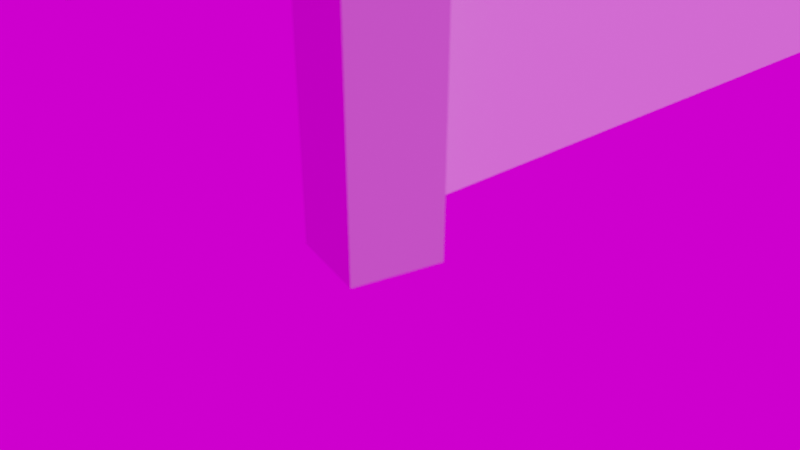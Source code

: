 # Source: SingleDoor.blend  (saved by Blender 2.81.16; exported with 4.5.12 LTS)
import bpy
from mathutils import Matrix  # noqa: F401  (used for matrix-valued properties, if any)

bpy.ops.wm.read_factory_settings(use_empty=True)
scene = bpy.context.scene
scene.name = 'Scene'

# ---- collections
col_collection = bpy.data.collections.new('Collection'); scene.collection.children.link(col_collection)

# ---- images (referenced by path relative to the original .blend; pixels are not part of the script)
import os
ASSET_DIR = os.environ.get("B2B_ASSET_DIR", "")  # directory of the original .blend (textures are referenced by path, not embedded)
HERE = os.path.dirname(os.path.abspath(__file__))  # packed textures are extracted next to this script under _unpacked/

def load_image(name, relpath, width, height, colorspace="sRGB"):
    """Load a texture the original file referenced (path relative to the .blend, or extracted next to this script)."""
    p = next((c for c in (os.path.join(HERE, relpath), os.path.join(ASSET_DIR, relpath)) if relpath and os.path.exists(c)), "")
    if p:
        img = bpy.data.images.load(p, check_existing=True)
        img.name = name
    else:  # same state as the original file: an image datablock whose file is absent (Cycles renders it pink)
        img = bpy.data.images.new(name, width, height)
        img.source = "FILE"
        img.filepath = "//" + (relpath or name)
    img.colorspace_settings.name = colorspace
    return img
img_jakarta_stock_exchange_office_2_jpg = load_image('jakarta-stock-exchange-office-2.jpg', 'jakarta-stock-exchange-office-2.jpg', 1024, 1024, 'sRGB')

# ---- materials (node trees are filled in below, after node groups)
mat_whitepaint = bpy.data.materials.new('WhitePaint')
mat_aluminum = bpy.data.materials.new('Aluminum')

# ---- material node trees
mat_whitepaint.use_nodes = True; mat_whitepaint.node_tree.nodes.clear()
_N = mat_whitepaint.node_tree.nodes; _L = mat_whitepaint.node_tree.links
n0 = _N.new('ShaderNodeOutputMaterial'); n0.name = 'Material Output'; n0.location = (300, 300)
n1 = _N.new('ShaderNodeBsdfPrincipled'); n1.name = 'Principled BSDF'; n1.location = (10, 300)
n1.distribution = 'GGX'
n1.subsurface_method = 'BURLEY'
n1.inputs[0].default_value = (1.0, 1.0, 1.0, 1.0)
n1.inputs[3].default_value = 1.45
n1.inputs[27].default_value = (0.0, 0.0, 0.0, 1.0)
n1.inputs[28].default_value = 1.0
_L.new(n1.outputs[0], n0.inputs[0])
n0.is_active_output = True
mat_aluminum.use_nodes = True; mat_aluminum.node_tree.nodes.clear()
_N = mat_aluminum.node_tree.nodes; _L = mat_aluminum.node_tree.links
n0 = _N.new('ShaderNodeOutputMaterial'); n0.name = 'Material Output'; n0.location = (300, 300)
n1 = _N.new('ShaderNodeBsdfPrincipled'); n1.name = 'Principled BSDF'; n1.location = (10, 300)
n1.distribution = 'GGX'
n1.subsurface_method = 'BURLEY'
n1.inputs[0].default_value = (0.7024, 0.7024, 0.7024, 1.0)
n1.inputs[3].default_value = 1.45
n1.inputs[27].default_value = (0.0, 0.0, 0.0, 1.0)
n1.inputs[28].default_value = 1.0
_L.new(n1.outputs[0], n0.inputs[0])
n0.is_active_output = True

# ---- world
world_world = bpy.data.worlds.new('World'); scene.world = world_world
world_world.use_nodes = True; world_world.node_tree.nodes.clear()
_N = world_world.node_tree.nodes; _L = world_world.node_tree.links
n0 = _N.new('ShaderNodeOutputWorld'); n0.name = 'World Output'; n0.location = (300, 300)
n1 = _N.new('ShaderNodeBackground'); n1.name = 'Background'; n1.location = (10, 300)
n2 = _N.new('ShaderNodeTexEnvironment'); n2.name = 'Environment Texture'; n2.location = (-280, 265)
n2.image = img_jakarta_stock_exchange_office_2_jpg
_L.new(n1.outputs[0], n0.inputs[0])
_L.new(n2.outputs[0], n1.inputs[0])
n0.is_active_output = True
world_world.color = (0.05088, 0.05088, 0.05088)
world_world.use_sun_shadow = False
world_world.sun_shadow_jitter_overblur = 0.0

# ---- cameras
cam_camera = bpy.data.cameras.new('Camera')
cam_camera.clip_end = 100.0
cam_camera.lens = 35.0
cam_camera.ortho_scale = 7.314
cam_camera.dof.use_dof = True
cam_camera.dof.aperture_fstop = 8.0
cam_camera.dof.aperture_blades = 4

# ---- lights
light_light = bpy.data.lights.new('Light', 'POINT')
light_light.transmission_factor = 0.0
light_light.energy = 1e+04
light_light.shadow_soft_size = 0.15
light_light.shadow_maximum_resolution = 0.006
light_light.use_absolute_resolution = True

# ---- meshes
me_cube = bpy.data.meshes.new('Cube')
me_cube.from_pydata([(0.7547, 0.8771, -0.9833), (0.7547, 0.8771, 2.306), (0.852, 0.9, -0.9833), (0.852, 0.9, 2.306), (1.106, -0.612, -0.9833), (1.106, -0.612, 2.306), (1.204, -0.589, -0.9833), (1.204, -0.589, 2.306), (-0.3243, -0.65, -1.0), (-0.3243, -0.65, 2.3), (-0.3243, -0.55, -1.0), (-0.3243, -0.55, 2.3), (-0.4243, -0.55, -1.0), (-0.4243, -0.65, -1.0), (-0.4243, -0.65, 2.3), (-0.4243, -0.55, 2.3), (-0.3243, -0.65, 2.4), (-0.3243, -0.55, 2.4), (-0.4243, -0.65, 2.4), (-0.4243, -0.55, 2.4), (1.18, -0.65, 2.3), (1.18, -0.55, 2.3), (1.18, -0.65, 2.4), (1.18, -0.55, 2.4), (1.28, -0.65, 2.3), (1.28, -0.55, 2.3), (1.28, -0.65, 2.4), (1.28, -0.55, 2.4), (1.18, -0.65, -1.0), (1.18, -0.55, -1.0), (1.28, -0.65, -1.0), (1.28, -0.55, -1.0)], [], [(0, 1, 3, 2), (2, 3, 7, 6), (6, 7, 5, 4), (4, 5, 1, 0), (2, 6, 4, 0), (7, 3, 1, 5), (8, 10, 11, 9), (13, 14, 15, 12), (11, 15, 19, 17), (10, 8, 13, 12), (11, 10, 12, 15), (8, 9, 14, 13), (16, 17, 19, 18), (15, 14, 18, 19), (16, 9, 20, 22), (14, 9, 16, 18), (23, 22, 26, 27), (11, 17, 23, 21), (9, 11, 21, 20), (17, 16, 22, 23), (24, 25, 27, 26), (21, 23, 27, 25), (25, 24, 30, 31), (22, 20, 24, 26), (28, 29, 31, 30), (24, 20, 28, 30), (20, 21, 29, 28), (21, 25, 31, 29)])
me_cube.polygons.foreach_set('material_index', [0, 0, 0, 0, 0, 0, 1, 1, 1, 1, 1, 1, 1, 1, 1, 1, 1, 1, 1, 1, 1, 1, 1, 1, 1, 1, 1, 1])
_uv = me_cube.uv_layers.new(name='UVMap')
_uv.uv.foreach_set('vector', [0.862, 0.9853, 0.862, 0.5, 0.8761, 0.5, 0.8761, 0.9853, 0.862, 0.5, 0.862, 0.9853, 0.6465, 0.9853, 0.6465, 0.5, 0.9437, 0.5, 0.9437, 0.9853, 0.9296, 0.9853, 0.9296, 0.5, 0.2155, 0.9853, 0.2155, 0.5, 0.431, 0.5, 0.431, 0.9853, 0.9859, 0.45, 0.9859, 0.225, 1.0, 0.225, 1.0, 0.45, 0.9859, 0.225, 0.9859, 0.45, 0.9718, 0.45, 0.9718, 0.225, 0.9577, 0.0, 0.9718, 0.0, 0.9718, 0.4853, 0.9577, 0.4853, 0.9296, 0.5, 0.9296, 0.01471, 0.9437, 0.01471, 0.9437, 0.5, 0.01408, 0.01471, 3.358e-08, 0.01471, 3.358e-08, 0.0, 0.01408, 0.0, 0.02817, 0.9853, 0.02817, 1.0, 0.01408, 1.0, 0.01408, 0.9853, 0.01408, 0.01471, 0.01408, 0.5, 0.0, 0.5, 3.358e-08, 0.01471, 0.4789, 0.0, 0.4789, 0.4853, 0.4648, 0.4853, 0.4648, 0.0, 0.9042, 0.9706, 0.9183, 0.9706, 0.9183, 0.9853, 0.9042, 0.9853, 0.9437, 0.01471, 0.9296, 0.01471, 0.9296, 0.0, 0.9437, 0.0, 0.4789, 0.5, 0.4789, 0.4853, 0.9155, 0.4853, 0.9155, 0.5, 0.4648, 0.4853, 0.4789, 0.4853, 0.4789, 0.5, 0.4648, 0.5, 0.9183, 0.5147, 0.9042, 0.5147, 0.9042, 0.5, 0.9183, 0.5, 0.01408, 0.01471, 0.01408, 0.0, 0.4507, 3.506e-08, 0.4507, 0.01471, 0.9718, 0.9412, 0.9577, 0.9412, 0.9577, 0.4853, 0.9718, 0.4853, 0.9183, 0.9706, 0.9042, 0.9706, 0.9042, 0.5147, 0.9183, 0.5147, 0.9437, 0.4853, 0.9577, 0.4853, 0.9577, 0.5, 0.9437, 0.5, 0.4507, 0.01471, 0.4507, 3.506e-08, 0.4648, 3.506e-08, 0.4648, 0.01471, 0.9577, 0.4853, 0.9437, 0.4853, 0.9437, 0.0, 0.9577, 0.0, 0.9155, 0.5, 0.9155, 0.4853, 0.9296, 0.4853, 0.9296, 0.5, 0.0, 1.0, 0.0, 0.9853, 0.01408, 0.9853, 0.01408, 1.0, 0.9296, 0.4853, 0.9155, 0.4853, 0.9155, 5.259e-08, 0.9296, 5.259e-08, 0.8761, 0.5, 0.8901, 0.5, 0.8901, 0.9853, 0.8761, 0.9853, 0.4507, 0.01471, 0.4648, 0.01471, 0.4648, 0.5, 0.4507, 0.5])
me_cube.materials.append(mat_whitepaint)
me_cube.materials.append(mat_aluminum)
me_cube.use_remesh_fix_poles = True
me_cube.use_remesh_preserve_attributes = False
me_cube.use_mirror_vertex_groups = False
me_cube.update()

# ---- objects
ob_light = bpy.data.objects.new('Light', light_light)
ob_camera = bpy.data.objects.new('Camera', cam_camera)
ob_doubledoor = bpy.data.objects.new('DoubleDoor', me_cube)

# ---- transforms, parenting, visibility, modifiers, constraints
ob_light.location = (14.1, 18.18, 24.14)
ob_light.rotation_euler = (0.6503, 0.05522, 1.866)
ob_light.lock_rotations_4d = False
ob_light.empty_display_type = 'ARROWS'
ob_light.color = (0.0, 0.0, 0.0, 0.0)
ob_light.lineart.crease_threshold = 0.0
ob_camera.location = (0.4762, -0.2427, 0.3658)
ob_camera.rotation_euler = (1.109, -0.0, 1.053)
ob_camera.lock_rotations_4d = False
ob_camera.empty_display_type = 'ARROWS'
ob_camera.color = (0.0, 0.0, 0.0, 0.0)
ob_camera.display_type = 'WIRE'
ob_camera.lineart.crease_threshold = 0.0
ob_doubledoor.location = (-1.352, 0.6679, 1.0)
ob_doubledoor.lineart.crease_threshold = 0.0

# ---- collection membership
col_collection.objects.link(ob_light)
col_collection.objects.link(ob_camera)
col_collection.objects.link(ob_doubledoor)

# ---- scene / render settings (as saved in the file)
scene.camera = ob_camera
scene.frame_start = 1; scene.frame_end = 250; scene.frame_set(1)
scene.render.engine = 'CYCLES'
scene.cycles.use_denoising = False
scene.cycles.samples = 32
scene.cycles.sampling_pattern = 'TABULATED_SOBOL'
scene.cycles.use_adaptive_sampling = False
scene.cycles.use_light_tree = False
scene.cycles.caustics_reflective = False
scene.cycles.caustics_refractive = False
scene.cycles.max_bounces = 4
scene.cycles.transmission_bounces = 4
scene.cycles.transparent_max_bounces = 4
scene.view_settings.view_transform = 'Filmic'
bpy.context.view_layer.update()
